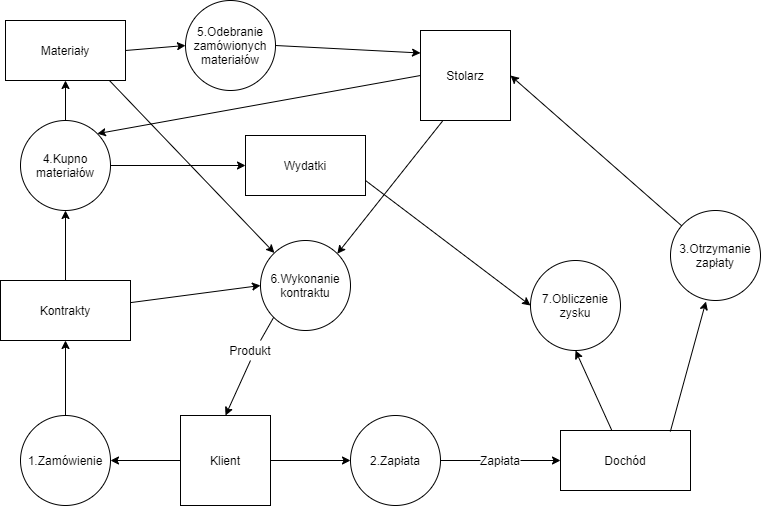

The diagram above was exported from draw.io. Its source (the exported page's mxGraphModel, read from the mxfile embedded in the PNG):
<mxGraphModel dx="1363" dy="722" grid="1" gridSize="10" guides="1" tooltips="1" connect="1" arrows="1" fold="1" page="1" pageScale="1" pageWidth="2339" pageHeight="3300" math="0" shadow="0">
  <root>
    <mxCell id="0" />
    <mxCell id="1" parent="0" />
    <mxCell id="XK8TYq9UoxDKtjGp17w0-1" value="Klient" style="rounded=0;whiteSpace=wrap;html=1;" vertex="1" parent="1">
      <mxGeometry x="640" y="575" width="90" height="90" as="geometry" />
    </mxCell>
    <mxCell id="XK8TYq9UoxDKtjGp17w0-2" value="1.Zamówienie" style="ellipse;whiteSpace=wrap;html=1;" vertex="1" parent="1">
      <mxGeometry x="480" y="575" width="90" height="90" as="geometry" />
    </mxCell>
    <mxCell id="XK8TYq9UoxDKtjGp17w0-4" value="" style="endArrow=classic;html=1;exitX=0;exitY=0.5;exitDx=0;exitDy=0;entryX=1;entryY=0.5;entryDx=0;entryDy=0;" edge="1" parent="1" source="XK8TYq9UoxDKtjGp17w0-1" target="XK8TYq9UoxDKtjGp17w0-2">
      <mxGeometry width="50" height="50" relative="1" as="geometry">
        <mxPoint x="800" y="610" as="sourcePoint" />
        <mxPoint x="850" y="560" as="targetPoint" />
      </mxGeometry>
    </mxCell>
    <mxCell id="XK8TYq9UoxDKtjGp17w0-5" value="" style="endArrow=classic;html=1;exitX=0.5;exitY=0;exitDx=0;exitDy=0;" edge="1" parent="1" source="XK8TYq9UoxDKtjGp17w0-2">
      <mxGeometry width="50" height="50" relative="1" as="geometry">
        <mxPoint x="800" y="610" as="sourcePoint" />
        <mxPoint x="525" y="500" as="targetPoint" />
      </mxGeometry>
    </mxCell>
    <mxCell id="XK8TYq9UoxDKtjGp17w0-6" value="Kontrakty" style="rounded=0;whiteSpace=wrap;html=1;" vertex="1" parent="1">
      <mxGeometry x="460" y="440" width="130" height="60" as="geometry" />
    </mxCell>
    <mxCell id="XK8TYq9UoxDKtjGp17w0-7" value="4.Kupno materiałów" style="ellipse;whiteSpace=wrap;html=1;aspect=fixed;" vertex="1" parent="1">
      <mxGeometry x="480" y="280" width="90" height="90" as="geometry" />
    </mxCell>
    <mxCell id="XK8TYq9UoxDKtjGp17w0-8" value="" style="endArrow=classic;html=1;exitX=0.5;exitY=0;exitDx=0;exitDy=0;entryX=0.5;entryY=1;entryDx=0;entryDy=0;" edge="1" parent="1" source="XK8TYq9UoxDKtjGp17w0-6" target="XK8TYq9UoxDKtjGp17w0-7">
      <mxGeometry width="50" height="50" relative="1" as="geometry">
        <mxPoint x="800" y="610" as="sourcePoint" />
        <mxPoint x="850" y="560" as="targetPoint" />
      </mxGeometry>
    </mxCell>
    <mxCell id="XK8TYq9UoxDKtjGp17w0-9" value="" style="endArrow=classic;html=1;exitX=1;exitY=0.5;exitDx=0;exitDy=0;entryX=0;entryY=0.5;entryDx=0;entryDy=0;" edge="1" parent="1" source="XK8TYq9UoxDKtjGp17w0-1" target="XK8TYq9UoxDKtjGp17w0-17">
      <mxGeometry width="50" height="50" relative="1" as="geometry">
        <mxPoint x="800" y="610" as="sourcePoint" />
        <mxPoint x="810" y="710" as="targetPoint" />
      </mxGeometry>
    </mxCell>
    <mxCell id="XK8TYq9UoxDKtjGp17w0-14" value="Dochód" style="rounded=0;whiteSpace=wrap;html=1;" vertex="1" parent="1">
      <mxGeometry x="1020" y="590" width="130" height="60" as="geometry" />
    </mxCell>
    <mxCell id="XK8TYq9UoxDKtjGp17w0-17" value="2.Zapłata" style="ellipse;whiteSpace=wrap;html=1;" vertex="1" parent="1">
      <mxGeometry x="810" y="575" width="90" height="90" as="geometry" />
    </mxCell>
    <mxCell id="XK8TYq9UoxDKtjGp17w0-18" value="7.Obliczenie zysku" style="ellipse;whiteSpace=wrap;html=1;" vertex="1" parent="1">
      <mxGeometry x="990" y="420" width="90" height="90" as="geometry" />
    </mxCell>
    <mxCell id="XK8TYq9UoxDKtjGp17w0-19" value="" style="endArrow=classic;html=1;entryX=0.5;entryY=1;entryDx=0;entryDy=0;" edge="1" parent="1" source="XK8TYq9UoxDKtjGp17w0-14" target="XK8TYq9UoxDKtjGp17w0-18">
      <mxGeometry width="50" height="50" relative="1" as="geometry">
        <mxPoint x="800" y="600" as="sourcePoint" />
        <mxPoint x="850" y="550" as="targetPoint" />
      </mxGeometry>
    </mxCell>
    <mxCell id="XK8TYq9UoxDKtjGp17w0-22" value="Wydatki" style="rounded=0;whiteSpace=wrap;html=1;" vertex="1" parent="1">
      <mxGeometry x="705" y="295" width="120" height="60" as="geometry" />
    </mxCell>
    <mxCell id="XK8TYq9UoxDKtjGp17w0-23" value="" style="endArrow=classic;html=1;exitX=1;exitY=0.5;exitDx=0;exitDy=0;entryX=0;entryY=0.5;entryDx=0;entryDy=0;" edge="1" parent="1" source="XK8TYq9UoxDKtjGp17w0-7" target="XK8TYq9UoxDKtjGp17w0-22">
      <mxGeometry width="50" height="50" relative="1" as="geometry">
        <mxPoint x="800" y="590" as="sourcePoint" />
        <mxPoint x="850" y="540" as="targetPoint" />
      </mxGeometry>
    </mxCell>
    <mxCell id="XK8TYq9UoxDKtjGp17w0-24" value="" style="endArrow=classic;html=1;exitX=1;exitY=0.75;exitDx=0;exitDy=0;entryX=0;entryY=0.5;entryDx=0;entryDy=0;" edge="1" parent="1" source="XK8TYq9UoxDKtjGp17w0-22" target="XK8TYq9UoxDKtjGp17w0-18">
      <mxGeometry width="50" height="50" relative="1" as="geometry">
        <mxPoint x="800" y="590" as="sourcePoint" />
        <mxPoint x="990" y="430" as="targetPoint" />
      </mxGeometry>
    </mxCell>
    <mxCell id="XK8TYq9UoxDKtjGp17w0-25" value="Stolarz" style="rounded=0;whiteSpace=wrap;html=1;" vertex="1" parent="1">
      <mxGeometry x="880" y="190" width="90" height="90" as="geometry" />
    </mxCell>
    <mxCell id="XK8TYq9UoxDKtjGp17w0-26" value="" style="endArrow=classic;html=1;exitX=0;exitY=0.5;exitDx=0;exitDy=0;entryX=1;entryY=0;entryDx=0;entryDy=0;" edge="1" parent="1" source="XK8TYq9UoxDKtjGp17w0-25" target="XK8TYq9UoxDKtjGp17w0-7">
      <mxGeometry width="50" height="50" relative="1" as="geometry">
        <mxPoint x="800" y="590" as="sourcePoint" />
        <mxPoint x="850" y="540" as="targetPoint" />
      </mxGeometry>
    </mxCell>
    <mxCell id="XK8TYq9UoxDKtjGp17w0-27" value="3.Otrzymanie zapłaty" style="ellipse;whiteSpace=wrap;html=1;aspect=fixed;" vertex="1" parent="1">
      <mxGeometry x="1130" y="370" width="90" height="90" as="geometry" />
    </mxCell>
    <mxCell id="XK8TYq9UoxDKtjGp17w0-28" value="" style="endArrow=classic;html=1;exitX=0.845;exitY=0.017;exitDx=0;exitDy=0;exitPerimeter=0;entryX=0.394;entryY=1.011;entryDx=0;entryDy=0;entryPerimeter=0;" edge="1" parent="1" source="XK8TYq9UoxDKtjGp17w0-14" target="XK8TYq9UoxDKtjGp17w0-27">
      <mxGeometry width="50" height="50" relative="1" as="geometry">
        <mxPoint x="800" y="590" as="sourcePoint" />
        <mxPoint x="850" y="540" as="targetPoint" />
      </mxGeometry>
    </mxCell>
    <mxCell id="XK8TYq9UoxDKtjGp17w0-29" value="" style="endArrow=classic;html=1;entryX=1;entryY=0.5;entryDx=0;entryDy=0;" edge="1" parent="1" source="XK8TYq9UoxDKtjGp17w0-27" target="XK8TYq9UoxDKtjGp17w0-25">
      <mxGeometry width="50" height="50" relative="1" as="geometry">
        <mxPoint x="800" y="590" as="sourcePoint" />
        <mxPoint x="850" y="540" as="targetPoint" />
      </mxGeometry>
    </mxCell>
    <mxCell id="XK8TYq9UoxDKtjGp17w0-31" value="Materiały" style="rounded=0;whiteSpace=wrap;html=1;" vertex="1" parent="1">
      <mxGeometry x="465" y="180" width="120" height="60" as="geometry" />
    </mxCell>
    <mxCell id="XK8TYq9UoxDKtjGp17w0-32" value="" style="endArrow=classic;html=1;entryX=0.5;entryY=1;entryDx=0;entryDy=0;" edge="1" parent="1" source="XK8TYq9UoxDKtjGp17w0-7" target="XK8TYq9UoxDKtjGp17w0-31">
      <mxGeometry width="50" height="50" relative="1" as="geometry">
        <mxPoint x="800" y="590" as="sourcePoint" />
        <mxPoint x="850" y="540" as="targetPoint" />
      </mxGeometry>
    </mxCell>
    <mxCell id="XK8TYq9UoxDKtjGp17w0-33" value="5.Odebranie zamówionych materiałów" style="ellipse;whiteSpace=wrap;html=1;aspect=fixed;" vertex="1" parent="1">
      <mxGeometry x="645" y="160" width="90" height="90" as="geometry" />
    </mxCell>
    <mxCell id="XK8TYq9UoxDKtjGp17w0-34" value="" style="endArrow=classic;html=1;exitX=1;exitY=0.5;exitDx=0;exitDy=0;entryX=0;entryY=0.5;entryDx=0;entryDy=0;" edge="1" parent="1" source="XK8TYq9UoxDKtjGp17w0-31" target="XK8TYq9UoxDKtjGp17w0-33">
      <mxGeometry width="50" height="50" relative="1" as="geometry">
        <mxPoint x="800" y="590" as="sourcePoint" />
        <mxPoint x="850" y="540" as="targetPoint" />
      </mxGeometry>
    </mxCell>
    <mxCell id="XK8TYq9UoxDKtjGp17w0-35" value="" style="endArrow=classic;html=1;exitX=1;exitY=0.5;exitDx=0;exitDy=0;entryX=0;entryY=0.25;entryDx=0;entryDy=0;" edge="1" parent="1" source="XK8TYq9UoxDKtjGp17w0-33" target="XK8TYq9UoxDKtjGp17w0-25">
      <mxGeometry width="50" height="50" relative="1" as="geometry">
        <mxPoint x="800" y="590" as="sourcePoint" />
        <mxPoint x="850" y="540" as="targetPoint" />
      </mxGeometry>
    </mxCell>
    <mxCell id="XK8TYq9UoxDKtjGp17w0-37" value="6.Wykonanie kontraktu" style="ellipse;whiteSpace=wrap;html=1;" vertex="1" parent="1">
      <mxGeometry x="720" y="400" width="90" height="90" as="geometry" />
    </mxCell>
    <mxCell id="XK8TYq9UoxDKtjGp17w0-38" value="" style="endArrow=classic;html=1;exitX=0.25;exitY=1;exitDx=0;exitDy=0;entryX=1;entryY=0;entryDx=0;entryDy=0;" edge="1" parent="1" source="XK8TYq9UoxDKtjGp17w0-25" target="XK8TYq9UoxDKtjGp17w0-37">
      <mxGeometry width="50" height="50" relative="1" as="geometry">
        <mxPoint x="800" y="580" as="sourcePoint" />
        <mxPoint x="850" y="530" as="targetPoint" />
      </mxGeometry>
    </mxCell>
    <mxCell id="XK8TYq9UoxDKtjGp17w0-39" value="" style="endArrow=none;html=1;entryX=0;entryY=1;entryDx=0;entryDy=0;" edge="1" parent="1" target="XK8TYq9UoxDKtjGp17w0-37">
      <mxGeometry width="50" height="50" relative="1" as="geometry">
        <mxPoint x="720" y="500" as="sourcePoint" />
        <mxPoint x="850" y="530" as="targetPoint" />
      </mxGeometry>
    </mxCell>
    <mxCell id="XK8TYq9UoxDKtjGp17w0-40" value="Produkt" style="text;html=1;strokeColor=none;fillColor=none;align=center;verticalAlign=middle;whiteSpace=wrap;rounded=0;" vertex="1" parent="1">
      <mxGeometry x="690" y="500" width="40" height="20" as="geometry" />
    </mxCell>
    <mxCell id="XK8TYq9UoxDKtjGp17w0-41" value="" style="endArrow=classic;html=1;exitX=0.5;exitY=1;exitDx=0;exitDy=0;entryX=0.5;entryY=0;entryDx=0;entryDy=0;" edge="1" parent="1" source="XK8TYq9UoxDKtjGp17w0-40" target="XK8TYq9UoxDKtjGp17w0-1">
      <mxGeometry width="50" height="50" relative="1" as="geometry">
        <mxPoint x="800" y="580" as="sourcePoint" />
        <mxPoint x="850" y="530" as="targetPoint" />
      </mxGeometry>
    </mxCell>
    <mxCell id="XK8TYq9UoxDKtjGp17w0-42" value="" style="endArrow=classic;html=1;exitX=0.999;exitY=0.369;exitDx=0;exitDy=0;exitPerimeter=0;entryX=0;entryY=0.5;entryDx=0;entryDy=0;" edge="1" parent="1" source="XK8TYq9UoxDKtjGp17w0-6" target="XK8TYq9UoxDKtjGp17w0-37">
      <mxGeometry width="50" height="50" relative="1" as="geometry">
        <mxPoint x="800" y="440" as="sourcePoint" />
        <mxPoint x="850" y="390" as="targetPoint" />
      </mxGeometry>
    </mxCell>
    <mxCell id="XK8TYq9UoxDKtjGp17w0-43" value="" style="endArrow=classic;html=1;exitX=0.865;exitY=0.998;exitDx=0;exitDy=0;exitPerimeter=0;" edge="1" parent="1" source="XK8TYq9UoxDKtjGp17w0-31" target="XK8TYq9UoxDKtjGp17w0-37">
      <mxGeometry width="50" height="50" relative="1" as="geometry">
        <mxPoint x="800" y="440" as="sourcePoint" />
        <mxPoint x="850" y="390" as="targetPoint" />
      </mxGeometry>
    </mxCell>
    <mxCell id="XK8TYq9UoxDKtjGp17w0-45" value="Zapłata" style="text;html=1;strokeColor=none;fillColor=none;align=center;verticalAlign=middle;whiteSpace=wrap;rounded=0;" vertex="1" parent="1">
      <mxGeometry x="940" y="610" width="40" height="20" as="geometry" />
    </mxCell>
    <mxCell id="XK8TYq9UoxDKtjGp17w0-47" value="" style="endArrow=classic;html=1;entryX=0;entryY=0.5;entryDx=0;entryDy=0;" edge="1" parent="1" target="XK8TYq9UoxDKtjGp17w0-14">
      <mxGeometry width="50" height="50" relative="1" as="geometry">
        <mxPoint x="980" y="620" as="sourcePoint" />
        <mxPoint x="850" y="390" as="targetPoint" />
      </mxGeometry>
    </mxCell>
    <mxCell id="XK8TYq9UoxDKtjGp17w0-50" value="" style="endArrow=none;html=1;exitX=1;exitY=0.5;exitDx=0;exitDy=0;entryX=0;entryY=0.5;entryDx=0;entryDy=0;" edge="1" parent="1" source="XK8TYq9UoxDKtjGp17w0-17" target="XK8TYq9UoxDKtjGp17w0-45">
      <mxGeometry width="50" height="50" relative="1" as="geometry">
        <mxPoint x="800" y="440" as="sourcePoint" />
        <mxPoint x="850" y="390" as="targetPoint" />
      </mxGeometry>
    </mxCell>
  </root>
</mxGraphModel>